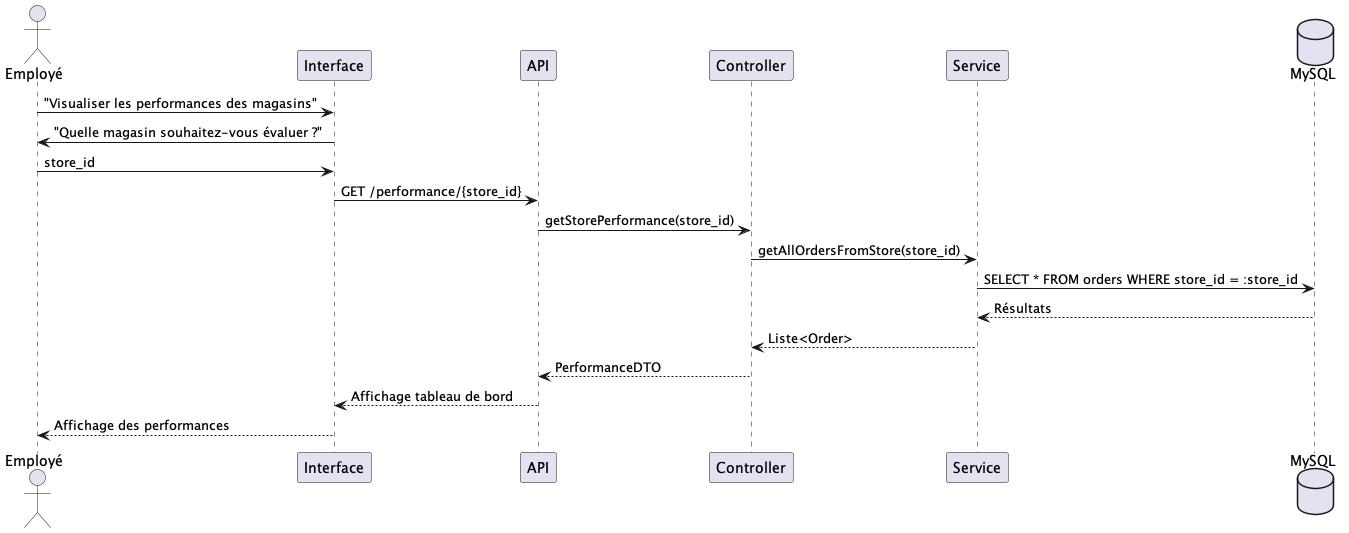

The diagram above was rendered by PlantUML. Its source (embedded in the PNG):
@startuml UC3 - Visualiser les performances des magasins dans un tableau de bord

actor Employé as em
participant Interface as in
participant API as api
participant Controller as co
participant Service as se
database MySQL as db

em -> in : "Visualiser les performances des magasins"
in -> em : "Quelle magasin souhaitez-vous évaluer ?"
em -> in : store_id
in -> api : GET /performance/{store_id}
api -> co : getStorePerformance(store_id)
co -> se : getAllOrdersFromStore(store_id)
se -> db : SELECT * FROM orders WHERE store_id = :store_id
db --> se : Résultats
se --> co : Liste<Order>
co --> api : PerformanceDTO
api --> in : Affichage tableau de bord
in --> em : Affichage des performances

@enduml